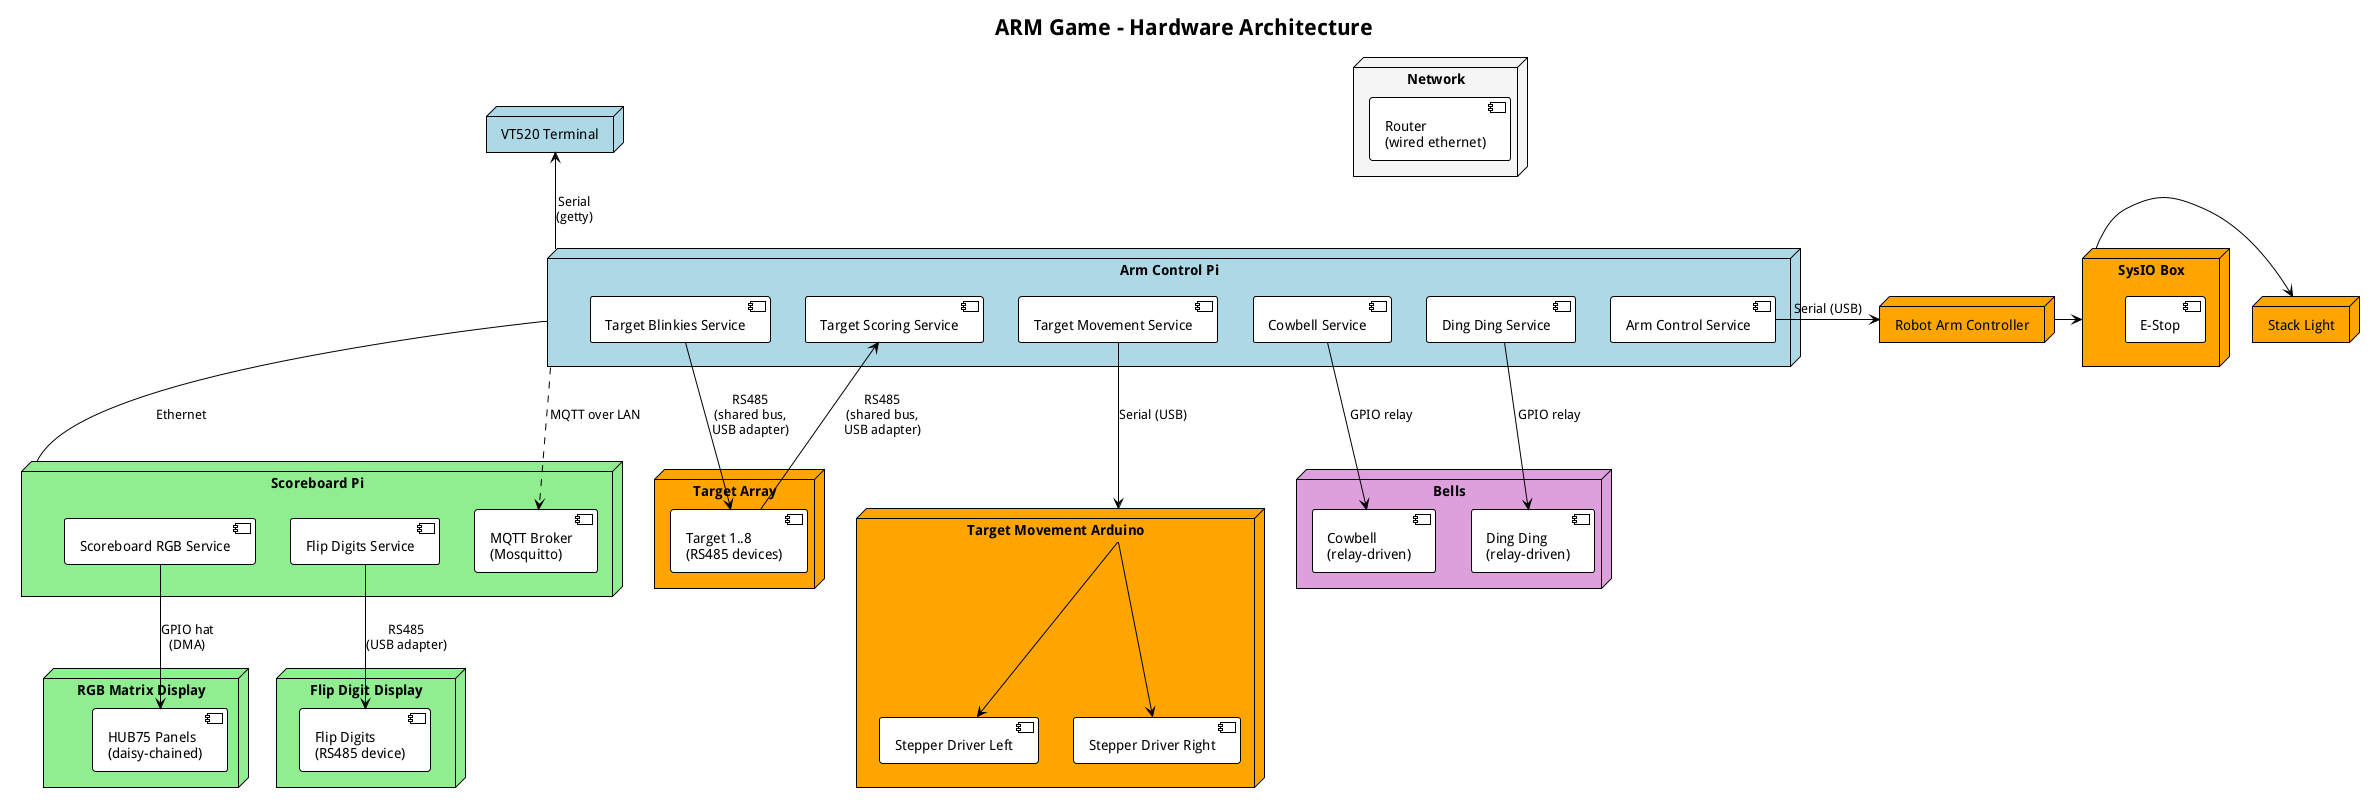

The diagram above was rendered by PlantUML. Its source (embedded in the PNG):
@startuml Hardware Architecture
!theme plain
title ARM Game - Hardware Architecture

node "Arm Control Pi" as ControlPi #LightBlue {
    component "Target Blinkies Service" as BlinkiesSvc
    component "Target Scoring Service" as ScoringSvc
    component "Target Movement Service" as MovementSvc
    component "Cowbell Service" as CowbellSvc
    component "Ding Ding Service" as DingDingSvc
    component "Arm Control Service" as ArmSvc
}

node "Scoreboard Pi" as ScoreboardPi #LightGreen {
    component "MQTT Broker\n(Mosquitto)" as MQTT
    component "Scoreboard RGB Service" as ScoreboardSvc
    component "Flip Digits Service" as FlippiesSvc
}

node "VT520 Terminal" as Terminal #LightBlue {
}

node "Robot Arm Controller" as ArmController #Orange {
}

node "SysIO Box" as SysIO #Orange {
    component "E-Stop" as EStop
}

node "Stack Light" as StackLight #Orange {
}

node "Target Array" as Targets #Orange {
    component "Target 1..8\n(RS485 devices)" as TargetDevices
}

node "Target Movement Arduino" as MovementArduino #Orange {
    component "Stepper Driver Left" as StepperL
    component "Stepper Driver Right" as StepperR
}

node "Bells" as Bells #Plum {
    component "Cowbell\n(relay-driven)" as CowbellHW
    component "Ding Ding\n(relay-driven)" as DingDingHW
}

node "RGB Matrix Display" as RGBMatrix #LightGreen {
    component "HUB75 Panels\n(daisy-chained)" as HUB75
}

node "Flip Digit Display" as FlipDisplay #LightGreen {
    component "Flip Digits\n(RS485 device)" as FlipDigitsHW
}

node "Network" as Network #WhiteSmoke {
    component "Router\n(wired ethernet)" as Router
}


' Network
ControlPi -down- ScoreboardPi : Ethernet

' MQTT (logical, over LAN)
ControlPi ..> MQTT : MQTT over LAN

' VT520 terminal (primary UI)
ControlPi -up-> Terminal : Serial\n(getty)

' Arm Control Pi interfaces
ArmSvc -right-> ArmController : Serial (USB)
ArmController -right-> SysIO
SysIO -right-> StackLight
BlinkiesSvc -down-> TargetDevices : RS485\n(shared bus,\nUSB adapter)
ScoringSvc <-down- TargetDevices : RS485\n(shared bus,\nUSB adapter)
MovementSvc -down-> MovementArduino : Serial (USB)
CowbellSvc -down-> CowbellHW : GPIO relay
DingDingSvc -down-> DingDingHW : GPIO relay

' Scoreboard Pi interfaces
ScoreboardSvc -down-> HUB75 : GPIO hat\n(DMA)
FlippiesSvc -down-> FlipDigitsHW : RS485\n(USB adapter)

' Arduino to steppers
MovementArduino -down-> StepperL
MovementArduino -down-> StepperR

@enduml